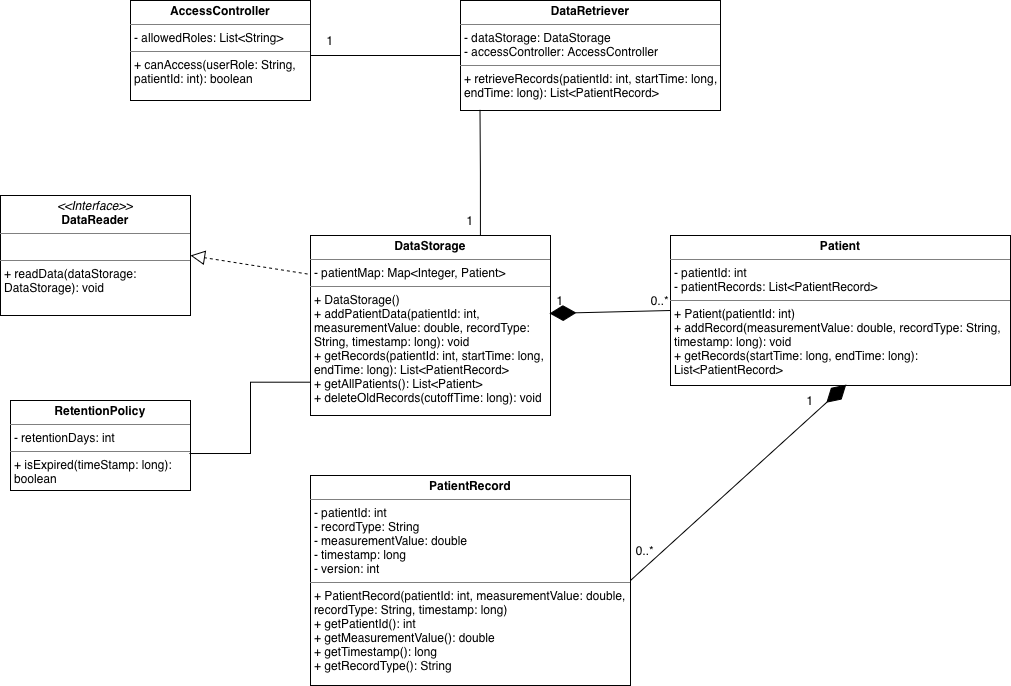

The diagram above was exported from draw.io. Its source (the exported page's mxGraphModel, read from the mxfile embedded in the PNG):
<mxGraphModel dx="2054" dy="1921" grid="1" gridSize="10" guides="1" tooltips="1" connect="1" arrows="1" fold="1" page="1" pageScale="1" pageWidth="850" pageHeight="1100" background="#FFFFFF" math="0" shadow="0">
  <root>
    <mxCell id="0" />
    <mxCell id="1" parent="0" />
    <mxCell id="2eGReADAfxlxEXhpRcTK-10" parent="1" style="verticalAlign=top;align=left;overflow=fill;html=1;whiteSpace=wrap;" value="&lt;p style=&quot;margin:0px;margin-top:4px;text-align:center;&quot;&gt;&lt;b&gt;DataStorage&lt;/b&gt;&lt;/p&gt;&lt;hr size=&quot;1&quot; style=&quot;border-style:solid;&quot;&gt;&lt;p style=&quot;margin:0px;margin-left:4px;&quot;&gt;- patientMap: Map&amp;lt;Integer, Patient&amp;gt;&lt;/p&gt;&lt;hr size=&quot;1&quot; style=&quot;border-style:solid;&quot;&gt;&lt;p style=&quot;margin:0px;margin-left:4px;&quot;&gt;+ DataStorage()&lt;/p&gt;&lt;p style=&quot;margin:0px;margin-left:4px;&quot;&gt;+ addPatientData(patientId: int, measurementValue: double, recordType: String, timestamp: long): void&lt;/p&gt;&lt;p style=&quot;margin:0px;margin-left:4px;&quot;&gt;+ getRecords(patientId: int, startTime: long, endTime: long): List&amp;lt;PatientRecord&amp;gt;&lt;/p&gt;&lt;p style=&quot;margin:0px;margin-left:4px;&quot;&gt;+ getAllPatients(): List&amp;lt;Patient&amp;gt;&lt;/p&gt;&lt;p style=&quot;margin:0px;margin-left:4px;&quot;&gt;+ deleteOldRecords(cutoffTime: long): void&lt;/p&gt;" vertex="1">
      <mxGeometry height="180" width="240" x="60" y="60" as="geometry" />
    </mxCell>
    <mxCell id="2eGReADAfxlxEXhpRcTK-43" parent="1" style="verticalAlign=top;align=left;overflow=fill;html=1;whiteSpace=wrap;" value="&lt;p style=&quot;margin:0px;margin-top:4px;text-align:center;&quot;&gt;&lt;b&gt;Patient&lt;/b&gt;&lt;/p&gt;&lt;hr size=&quot;1&quot; style=&quot;border-style:solid;&quot;&gt;&lt;p style=&quot;margin:0px;margin-left:4px;&quot;&gt;- patientId: int&lt;/p&gt;&lt;p style=&quot;margin:0px;margin-left:4px;&quot;&gt;- patientRecords: List&amp;lt;PatientRecord&amp;gt;&lt;/p&gt;&lt;hr size=&quot;1&quot; style=&quot;border-style:solid;&quot;&gt;&lt;p style=&quot;margin:0px;margin-left:4px;&quot;&gt;+ Patient(patientId: int)&lt;/p&gt;&lt;p style=&quot;margin:0px;margin-left:4px;&quot;&gt;+ addRecord(measurementValue: double, recordType: String, timestamp: long): void&lt;/p&gt;&lt;p style=&quot;margin:0px;margin-left:4px;&quot;&gt;+ getRecords(startTime: long, endTime: long): List&amp;lt;PatientRecord&amp;gt;&lt;/p&gt;" vertex="1">
      <mxGeometry height="150" width="340" x="420" y="60" as="geometry" />
    </mxCell>
    <mxCell id="2eGReADAfxlxEXhpRcTK-48" parent="1" style="verticalAlign=top;align=left;overflow=fill;html=1;whiteSpace=wrap;" value="&lt;p style=&quot;margin:0px;margin-top:4px;text-align:center;&quot;&gt;&lt;b&gt;PatientRecord&lt;/b&gt;&lt;/p&gt;&lt;hr size=&quot;1&quot; style=&quot;border-style:solid;&quot;&gt;&lt;p style=&quot;margin:0px;margin-left:4px;&quot;&gt;- patientId: int&lt;/p&gt;&lt;p style=&quot;margin:0px;margin-left:4px;&quot;&gt;- recordType: String&lt;/p&gt;&lt;p style=&quot;margin:0px;margin-left:4px;&quot;&gt;- measurementValue: double&lt;/p&gt;&lt;p style=&quot;margin:0px;margin-left:4px;&quot;&gt;- timestamp: long&lt;/p&gt;&lt;p style=&quot;margin:0px;margin-left:4px;&quot;&gt;- version: int&lt;/p&gt;&lt;hr size=&quot;1&quot; style=&quot;border-style:solid;&quot;&gt;&lt;p style=&quot;margin:0px;margin-left:4px;&quot;&gt;+ PatientRecord(patientId: int, measurementValue: double, recordType: String, timestamp: long)&lt;/p&gt;&lt;p style=&quot;margin:0px;margin-left:4px;&quot;&gt;+ getPatientId(): int&lt;/p&gt;&lt;p style=&quot;margin:0px;margin-left:4px;&quot;&gt;+ getMeasurementValue(): double&lt;/p&gt;&lt;p style=&quot;margin:0px;margin-left:4px;&quot;&gt;+ getTimestamp(): long&lt;/p&gt;&lt;p style=&quot;margin:0px;margin-left:4px;&quot;&gt;+ getRecordType(): String&lt;/p&gt;&lt;p style=&quot;margin:0px;margin-left:4px;&quot;&gt;&lt;br&gt;&lt;/p&gt;" vertex="1">
      <mxGeometry height="210" width="320" x="60" y="300" as="geometry" />
    </mxCell>
    <mxCell id="2eGReADAfxlxEXhpRcTK-50" parent="1" style="verticalAlign=top;align=left;overflow=fill;html=1;whiteSpace=wrap;" value="&lt;p style=&quot;margin:0px;margin-top:4px;text-align:center;&quot;&gt;&lt;i&gt;&amp;lt;&amp;lt;Interface&amp;gt;&amp;gt;&lt;/i&gt;&lt;br&gt;&lt;b&gt;DataReader&lt;/b&gt;&lt;/p&gt;&lt;hr size=&quot;1&quot; style=&quot;border-style:solid;&quot;&gt;&lt;p style=&quot;margin:0px;margin-left:4px;&quot;&gt;&lt;br&gt;&lt;/p&gt;&lt;hr size=&quot;1&quot; style=&quot;border-style:solid;&quot;&gt;&lt;p style=&quot;margin:0px;margin-left:4px;&quot;&gt;+ readData(dataStorage: DataStorage): void&lt;/p&gt;" vertex="1">
      <mxGeometry height="120" width="190" x="-250" y="20" as="geometry" />
    </mxCell>
    <mxCell id="2eGReADAfxlxEXhpRcTK-51" parent="1" style="verticalAlign=top;align=left;overflow=fill;html=1;whiteSpace=wrap;" value="&lt;p style=&quot;margin:0px;margin-top:4px;text-align:center;&quot;&gt;&lt;b&gt;DataRetriever&lt;/b&gt;&lt;/p&gt;&lt;hr size=&quot;1&quot; style=&quot;border-style:solid;&quot;&gt;&lt;p style=&quot;margin:0px;margin-left:4px;&quot;&gt;- dataStorage: DataStorage&lt;/p&gt;&lt;p style=&quot;margin:0px;margin-left:4px;&quot;&gt;- accessController: AccessController&lt;/p&gt;&lt;hr size=&quot;1&quot; style=&quot;border-style:solid;&quot;&gt;&lt;p style=&quot;margin:0px;margin-left:4px;&quot;&gt;+ retrieveRecords(patientId: int, startTime: long, endTime: long): List&amp;lt;PatientRecord&amp;gt;&lt;/p&gt;" vertex="1">
      <mxGeometry height="110" width="260" x="210" y="-175" as="geometry" />
    </mxCell>
    <mxCell id="2eGReADAfxlxEXhpRcTK-52" parent="1" style="verticalAlign=top;align=left;overflow=fill;html=1;whiteSpace=wrap;" value="&lt;p style=&quot;margin:0px;margin-top:4px;text-align:center;&quot;&gt;&lt;b&gt;AccessController&lt;/b&gt;&lt;/p&gt;&lt;hr size=&quot;1&quot; style=&quot;border-style:solid;&quot;&gt;&lt;p style=&quot;margin:0px;margin-left:4px;&quot;&gt;- allowedRoles: List&amp;lt;String&amp;gt;&lt;/p&gt;&lt;hr size=&quot;1&quot; style=&quot;border-style:solid;&quot;&gt;&lt;p style=&quot;margin:0px;margin-left:4px;&quot;&gt;+ canAccess(userRole: String, patientId: int): boolean&lt;/p&gt;" vertex="1">
      <mxGeometry height="100" width="180" x="-120" y="-175" as="geometry" />
    </mxCell>
    <mxCell id="2eGReADAfxlxEXhpRcTK-53" parent="1" style="verticalAlign=top;align=left;overflow=fill;html=1;whiteSpace=wrap;" value="&lt;p style=&quot;margin:0px;margin-top:4px;text-align:center;&quot;&gt;&lt;b&gt;RetentionPolicy&lt;/b&gt;&lt;br&gt;&lt;/p&gt;&lt;hr size=&quot;1&quot; style=&quot;border-style:solid;&quot;&gt;&lt;p style=&quot;margin:0px;margin-left:4px;&quot;&gt;- retentionDays: int&lt;/p&gt;&lt;hr size=&quot;1&quot; style=&quot;border-style:solid;&quot;&gt;&lt;p style=&quot;margin:0px;margin-left:4px;&quot;&gt;+ isExpired(timeStamp: long): boolean&lt;/p&gt;" vertex="1">
      <mxGeometry height="90" width="180" x="-240" y="225" as="geometry" />
    </mxCell>
    <mxCell id="2eGReADAfxlxEXhpRcTK-54" edge="1" parent="1" source="2eGReADAfxlxEXhpRcTK-43" style="endArrow=diamondThin;endFill=1;endSize=24;html=1;rounded=0;entryX=0.996;entryY=0.433;entryDx=0;entryDy=0;exitX=0;exitY=0.5;exitDx=0;exitDy=0;entryPerimeter=0;" target="2eGReADAfxlxEXhpRcTK-10" value="">
      <mxGeometry relative="1" width="160" as="geometry">
        <mxPoint x="170" y="160" as="sourcePoint" />
        <mxPoint x="330" y="160" as="targetPoint" />
      </mxGeometry>
    </mxCell>
    <mxCell id="2eGReADAfxlxEXhpRcTK-55" parent="1" style="text;html=1;whiteSpace=wrap;strokeColor=none;fillColor=none;align=center;verticalAlign=middle;rounded=0;" value="0..*" vertex="1">
      <mxGeometry height="30" width="60" x="380" y="110" as="geometry" />
    </mxCell>
    <mxCell id="2eGReADAfxlxEXhpRcTK-56" edge="1" parent="1" source="2eGReADAfxlxEXhpRcTK-48" style="endArrow=diamondThin;endFill=1;endSize=24;html=1;rounded=0;entryX=0.517;entryY=0.994;entryDx=0;entryDy=0;exitX=1;exitY=0.5;exitDx=0;exitDy=0;entryPerimeter=0;" target="2eGReADAfxlxEXhpRcTK-43" value="">
      <mxGeometry relative="1" width="160" as="geometry">
        <mxPoint x="661" y="330" as="sourcePoint" />
        <mxPoint x="540" y="333" as="targetPoint" />
      </mxGeometry>
    </mxCell>
    <mxCell id="2eGReADAfxlxEXhpRcTK-57" parent="1" style="text;html=1;whiteSpace=wrap;strokeColor=none;fillColor=none;align=center;verticalAlign=middle;rounded=0;" value="0..*" vertex="1">
      <mxGeometry height="30" width="60" x="365" y="360" as="geometry" />
    </mxCell>
    <mxCell id="2eGReADAfxlxEXhpRcTK-58" parent="1" style="text;html=1;whiteSpace=wrap;strokeColor=none;fillColor=none;align=center;verticalAlign=middle;rounded=0;" value="1" vertex="1">
      <mxGeometry height="30" width="60" x="280" y="110" as="geometry" />
    </mxCell>
    <mxCell id="2eGReADAfxlxEXhpRcTK-59" parent="1" style="text;html=1;whiteSpace=wrap;strokeColor=none;fillColor=none;align=center;verticalAlign=middle;rounded=0;" value="1" vertex="1">
      <mxGeometry height="30" width="60" x="530" y="210" as="geometry" />
    </mxCell>
    <mxCell id="2eGReADAfxlxEXhpRcTK-60" edge="1" parent="1" source="2eGReADAfxlxEXhpRcTK-10" style="endArrow=block;dashed=1;endFill=0;endSize=12;html=1;rounded=0;entryX=1;entryY=0.5;entryDx=0;entryDy=0;exitX=-0.012;exitY=0.214;exitDx=0;exitDy=0;exitPerimeter=0;" target="2eGReADAfxlxEXhpRcTK-50" value="">
      <mxGeometry relative="1" width="160" as="geometry">
        <mxPoint x="90" y="140" as="sourcePoint" />
        <mxPoint x="250" y="140" as="targetPoint" />
      </mxGeometry>
    </mxCell>
    <mxCell id="2eGReADAfxlxEXhpRcTK-61" edge="1" parent="1" source="2eGReADAfxlxEXhpRcTK-10" style="endArrow=none;html=1;edgeStyle=orthogonalEdgeStyle;rounded=0;exitX=0.708;exitY=0;exitDx=0;exitDy=0;exitPerimeter=0;entryX=0.075;entryY=0.994;entryDx=0;entryDy=0;entryPerimeter=0;" target="2eGReADAfxlxEXhpRcTK-51" value="">
      <mxGeometry relative="1" as="geometry">
        <mxPoint x="190" y="-40" as="sourcePoint" />
        <mxPoint x="350" y="-40" as="targetPoint" />
      </mxGeometry>
    </mxCell>
    <mxCell id="2eGReADAfxlxEXhpRcTK-64" edge="1" parent="1" style="endArrow=none;html=1;edgeStyle=orthogonalEdgeStyle;rounded=0;entryX=0;entryY=0.5;entryDx=0;entryDy=0;" target="2eGReADAfxlxEXhpRcTK-51" value="">
      <mxGeometry relative="1" as="geometry">
        <mxPoint x="60" y="-120" as="sourcePoint" />
        <mxPoint x="130" y="-60" as="targetPoint" />
      </mxGeometry>
    </mxCell>
    <mxCell id="2eGReADAfxlxEXhpRcTK-66" edge="1" parent="1" source="2eGReADAfxlxEXhpRcTK-53" style="endArrow=none;html=1;edgeStyle=orthogonalEdgeStyle;rounded=0;exitX=0.994;exitY=0.589;exitDx=0;exitDy=0;exitPerimeter=0;entryX=-0.001;entryY=0.815;entryDx=0;entryDy=0;entryPerimeter=0;" target="2eGReADAfxlxEXhpRcTK-10" value="">
      <mxGeometry relative="1" as="geometry">
        <mxPoint x="-10" y="436" as="sourcePoint" />
        <mxPoint x="-10" y="310" as="targetPoint" />
      </mxGeometry>
    </mxCell>
    <mxCell id="2eGReADAfxlxEXhpRcTK-67" parent="1" style="text;html=1;whiteSpace=wrap;strokeColor=none;fillColor=none;align=center;verticalAlign=middle;rounded=0;" value="1" vertex="1">
      <mxGeometry height="30" width="60" x="190" y="30" as="geometry" />
    </mxCell>
    <mxCell id="2eGReADAfxlxEXhpRcTK-68" parent="1" style="text;html=1;whiteSpace=wrap;strokeColor=none;fillColor=none;align=center;verticalAlign=middle;rounded=0;" value="1" vertex="1">
      <mxGeometry height="30" width="60" x="50" y="-150" as="geometry" />
    </mxCell>
  </root>
</mxGraphModel>